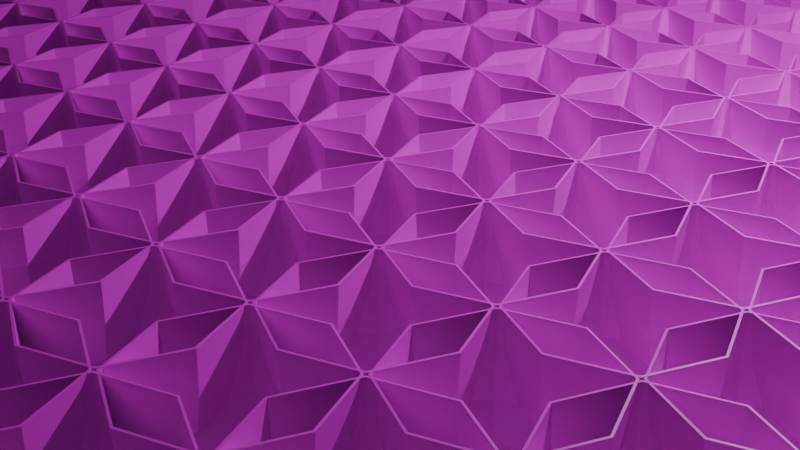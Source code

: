 # Source: goblet.blend  (saved by Blender 5.1.30; exported with 4.5.12 LTS)
import bpy
from mathutils import Matrix  # noqa: F401  (used for matrix-valued properties, if any)

bpy.ops.wm.read_factory_settings(use_empty=True)
scene = bpy.context.scene
scene.name = 'Scene'

# ---- collections
col_collection = bpy.data.collections.new('Collection'); scene.collection.children.link(col_collection)

# ---- images (referenced by path relative to the original .blend; pixels are not part of the script)
import os
ASSET_DIR = os.environ.get("B2B_ASSET_DIR", "")  # directory of the original .blend (textures are referenced by path, not embedded)
HERE = os.path.dirname(os.path.abspath(__file__))  # packed textures are extracted next to this script under _unpacked/

def load_image(name, relpath, width, height, colorspace="sRGB"):
    """Load a texture the original file referenced (path relative to the .blend, or extracted next to this script)."""
    p = next((c for c in (os.path.join(HERE, relpath), os.path.join(ASSET_DIR, relpath)) if relpath and os.path.exists(c)), "")
    if p:
        img = bpy.data.images.load(p, check_existing=True)
        img.name = name
    else:  # same state as the original file: an image datablock whose file is absent (Cycles renders it pink)
        img = bpy.data.images.new(name, width, height)
        img.source = "FILE"
        img.filepath = "//" + (relpath or name)
    img.colorspace_settings.name = colorspace
    return img
img_inv_png_001 = load_image('inv.png.001', 'inv.png', 1024, 1024, 'sRGB')

# ---- materials (node trees are filled in below, after node groups)
mat_material = bpy.data.materials.new('Material')

# ---- node groups
ng_geometry_nodes = bpy.data.node_groups.new('Geometry Nodes', 'GeometryNodeTree')
_s = ng_geometry_nodes.interface.new_socket(name='Geometry', in_out='OUTPUT', socket_type='NodeSocketGeometry')
_s = ng_geometry_nodes.interface.new_socket(name='Geometry', in_out='INPUT', socket_type='NodeSocketGeometry')
ng_geometry_nodes.is_modifier = True
_N = ng_geometry_nodes.nodes; _L = ng_geometry_nodes.links
n0 = _N.new('NodeGroupInput'); n0.name = 'Group Input'; n0.location = (-76, 10)
n1 = _N.new('NodeGroupOutput'); n1.name = 'Group Output'; n1.location = (200, 0)
_L.new(n0.outputs[0], n1.inputs[0])
n1.is_active_output = True
ng_geometry_nodes_001 = bpy.data.node_groups.new('Geometry Nodes.001', 'GeometryNodeTree')
_s = ng_geometry_nodes_001.interface.new_socket(name='Geometry', in_out='OUTPUT', socket_type='NodeSocketGeometry')
_s = ng_geometry_nodes_001.interface.new_socket(name='Geometry', in_out='INPUT', socket_type='NodeSocketGeometry')
ng_geometry_nodes_001.is_modifier = True
# nodes of 'Geometry Nodes.001' reference scene objects; filled in after objects exist

# ---- material node trees
mat_material.use_nodes = True; mat_material.node_tree.nodes.clear()
_N = mat_material.node_tree.nodes; _L = mat_material.node_tree.links
n0 = _N.new('ShaderNodeBsdfPrincipled'); n0.name = 'Principled BSDF'; n0.location = (-145, 94)
n1 = _N.new('ShaderNodeOutputMaterial'); n1.name = 'Material Output'; n1.location = (129, 95)
n2 = _N.new('ShaderNodeTexImage'); n2.name = 'Image Texture'; n2.location = (-419, 48)
n2.image = img_inv_png_001
_L.new(n0.outputs[0], n1.inputs[0])
_L.new(n2.outputs[0], n0.inputs[0])
n1.is_active_output = True

# ---- world
world_world = bpy.data.worlds.new('World'); scene.world = world_world
world_world.use_nodes = True; world_world.node_tree.nodes.clear()
_N = world_world.node_tree.nodes; _L = world_world.node_tree.links
n0 = _N.new('ShaderNodeOutputWorld'); n0.name = 'World Output'; n0.location = (200, 100)
n1 = _N.new('ShaderNodeBackground'); n1.name = 'Background'; n1.location = (-200, 100)
n1.inputs[0].default_value = (0.05088, 0.05088, 0.05088, 1.0)
_L.new(n1.outputs[0], n0.inputs[0])
n0.is_active_output = True
world_world.color = (0.05088, 0.05088, 0.05088)
world_world.sun_shadow_jitter_overblur = 0.0

# ---- cameras
cam_camera = bpy.data.cameras.new('Camera')
cam_camera.clip_end = 100.0
cam_camera.ortho_scale = 7.314

# ---- lights
light_light = bpy.data.lights.new('Light', 'POINT')
light_light.energy = 1000.0
light_light.shadow_soft_size = 0.1

# ---- meshes
me_circle = bpy.data.meshes.new('Circle')
me_circle.from_pydata([(0.0, 0.5642, 0.0), (-0.399, 0.399, 0.0), (-0.5642, 0.0, 0.0), (-0.399, -0.399, 0.0), (0.0, -0.5642, 0.0), (0.399, -0.399, 0.0), (0.5642, 0.0, 0.0), (0.399, 0.399, 0.0), (3.844e-10, 0.2695, 0.05408), (-0.1906, 0.1906, 0.05408), (-0.2695, 0.0, 0.05408), (-0.1906, -0.1906, 0.05408), (3.844e-10, -0.2695, 0.05408), (0.1906, -0.1906, 0.05408), (0.2695, 0.0, 0.05408), (0.1906, 0.1906, 0.05408), (3.352e-09, 0.06008, 0.1295), (-0.04248, 0.04248, 0.1295), (-0.06008, 1.633e-09, 0.1295), (-0.04248, -0.04248, 0.1295), (3.352e-09, -0.06008, 0.1295), (0.04248, -0.04248, 0.1295), (0.06008, 1.633e-09, 0.1295), (0.04248, 0.04248, 0.1295), (3.352e-09, 0.06008, 1.037), (-0.04248, 0.04248, 1.037), (-0.06008, 1.633e-09, 1.037), (-0.04248, -0.04248, 1.037), (3.352e-09, -0.06008, 1.037), (0.04248, -0.04248, 1.037), (0.06008, 1.633e-09, 1.037), (0.04248, 0.04248, 1.037), (1.695e-09, 0.177, 0.9992), (-0.1252, 0.1252, 0.9992), (-0.177, -3.369e-09, 0.9992), (-0.1252, -0.1252, 0.9992), (1.695e-09, -0.177, 0.9992), (0.1252, -0.1252, 0.9992), (0.177, -3.369e-09, 0.9992), (0.1252, 0.1252, 0.9992), (1.96e-10, 0.2346, 0.9992), (-0.1659, 0.1659, 0.9992), (-0.2346, -7.199e-09, 0.9992), (-0.1659, -0.1659, 0.9992), (1.96e-10, -0.2346, 0.9992), (0.1659, -0.1659, 0.9992), (0.2346, -7.199e-09, 0.9992), (0.1659, 0.1659, 0.9992), (-2.806e-09, 0.4222, 1.089), (-0.2985, 0.2985, 1.089), (-0.4222, -2.263e-08, 1.089), (-0.2985, -0.2985, 1.089), (-2.806e-09, -0.4222, 1.089), (0.2985, -0.2985, 1.089), (0.4222, -2.263e-08, 1.089), (0.2985, 0.2985, 1.089), (-6.511e-09, 0.5942, 1.267), (-0.4202, 0.4202, 1.267), (-0.5942, -3.314e-08, 1.267), (-0.4202, -0.4202, 1.267), (-6.511e-09, -0.5942, 1.267), (0.4202, -0.4202, 1.267), (0.5942, -3.314e-08, 1.267), (0.4202, 0.4202, 1.267), (-5.861e-09, 0.6575, 1.821), (-0.4649, 0.4649, 1.821), (-0.6575, -3.578e-08, 1.821), (-0.4649, -0.4649, 1.821), (-5.861e-09, -0.6575, 1.821), (0.4649, -0.4649, 1.821), (0.6575, -3.578e-08, 1.821), (0.4649, 0.4649, 1.821), (-0.4536, 0.4536, 1.544), (-0.6416, -3.532e-08, 1.544), (0.6416, -3.532e-08, 1.544), (0.4536, 0.4536, 1.544), (-6.217e-09, -0.6416, 1.544), (0.4536, -0.4536, 1.544), (-0.4536, -0.4536, 1.544), (-6.217e-09, 0.6416, 1.544), (-5.337e-11, 0.5673, 0.01665), (-0.4011, 0.4011, 0.01665), (-0.5673, 0.0, 0.01665), (-0.4011, -0.4011, 0.01665), (-5.337e-11, -0.5673, 0.01665), (0.4011, -0.4011, 0.01665), (0.5673, 0.0, 0.01665), (0.4011, 0.4011, 0.01665), (1.025e-10, 0.2736, 0.07051), (-0.1935, 0.1935, 0.07051), (-0.2736, -4.027e-11, 0.07051), (-0.1935, -0.1935, 0.07051), (3.441e-10, -0.2736, 0.07051), (0.1935, -0.1935, 0.07051), (0.2736, 0.0, 0.07051), (0.1935, 0.1935, 0.07051), (2.624e-09, 0.07292, 0.1406), (-0.05156, 0.05156, 0.1406), (-0.07292, 9.054e-10, 0.1406), (-0.05156, -0.05156, 0.1406), (2.988e-09, -0.07292, 0.1406), (0.05156, -0.05156, 0.1406), (0.07292, 1.269e-09, 0.1406), (0.05156, 0.05156, 0.1406), (3.103e-09, 0.06726, 1.022), (-0.04756, 0.04756, 1.022), (-0.06726, 1.696e-09, 1.022), (-0.04756, -0.04756, 1.022), (3.041e-09, -0.06726, 1.022), (0.04756, -0.04756, 1.022), (0.06726, 2.007e-09, 1.022), (0.04756, 0.04756, 1.022), (1.817e-09, 0.175, 0.9824), (-0.1238, 0.1238, 0.9824), (-0.175, -3.045e-09, 0.9824), (-0.1238, -0.1238, 0.9824), (4.797e-09, -0.175, 0.9824), (0.1238, -0.1238, 0.9824), (0.175, -3.005e-09, 0.9824), (0.1238, 0.1238, 0.9824), (-1.065e-09, 0.2392, 0.9829), (-0.1691, 0.1691, 0.9829), (-0.2392, -7.956e-09, 0.9829), (-0.1691, -0.1691, 0.9829), (1.037e-09, -0.2392, 0.9829), (0.1691, -0.1691, 0.9829), (0.2392, -8.04e-09, 0.9829), (0.1691, 0.1691, 0.9829), (-4.017e-09, 0.4325, 1.075), (-0.3058, 0.3058, 1.075), (-0.4325, -2.333e-08, 1.075), (-0.3058, -0.3058, 1.075), (-3.844e-09, -0.4325, 1.075), (0.3058, -0.3058, 1.075), (0.4325, -2.35e-08, 1.075), (0.3058, 0.3058, 1.075), (-7.084e-09, 0.6095, 1.26), (-0.431, 0.431, 1.26), (-0.6095, -3.41e-08, 1.26), (-0.431, -0.431, 1.26), (-7.084e-09, -0.6095, 1.26), (0.431, -0.431, 1.26), (0.6095, -3.448e-08, 1.26), (0.431, 0.431, 1.26), (-6.214e-09, 0.6744, 1.82), (-0.4769, 0.4769, 1.82), (-0.6744, -3.578e-08, 1.82), (-0.4769, -0.4769, 1.82), (-6.214e-09, -0.6744, 1.82), (0.4769, -0.4769, 1.82), (0.6744, -3.578e-08, 1.82), (0.4769, 0.4769, 1.82), (-0.4655, 0.4655, 1.542), (-0.6584, -3.62e-08, 1.542), (0.6584, -3.638e-08, 1.542), (0.4655, 0.4655, 1.542), (-6.922e-09, -0.6584, 1.542), (0.4655, -0.4655, 1.542), (-0.4655, -0.4655, 1.542), (-6.569e-09, 0.6584, 1.542)], [], [(2, 1, 9, 10), (7, 6, 14, 15), (5, 4, 12, 13), (3, 2, 10, 11), (1, 0, 8, 9), (0, 7, 15, 8), (6, 5, 13, 14), (4, 3, 11, 12), (13, 12, 20, 21), (11, 10, 18, 19), (9, 8, 16, 17), (8, 15, 23, 16), (14, 13, 21, 22), (12, 11, 19, 20), (10, 9, 17, 18), (15, 14, 22, 23), (23, 22, 30, 31), (21, 20, 28, 29), (19, 18, 26, 27), (17, 16, 24, 25), (16, 23, 31, 24), (22, 21, 29, 30), (20, 19, 27, 28), (18, 17, 25, 26), (30, 29, 37, 38), (28, 27, 35, 36), (26, 25, 33, 34), (31, 30, 38, 39), (29, 28, 36, 37), (27, 26, 34, 35), (25, 24, 32, 33), (24, 31, 39, 32), (33, 32, 40, 41), (32, 39, 47, 40), (38, 37, 45, 46), (36, 35, 43, 44), (34, 33, 41, 42), (39, 38, 46, 47), (37, 36, 44, 45), (35, 34, 42, 43), (47, 46, 54, 55), (45, 44, 52, 53), (43, 42, 50, 51), (41, 40, 48, 49), (40, 47, 55, 48), (46, 45, 53, 54), (44, 43, 51, 52), (42, 41, 49, 50), (55, 54, 62, 63), (53, 52, 60, 61), (51, 50, 58, 59), (49, 48, 56, 57), (48, 55, 63, 56), (54, 53, 61, 62), (52, 51, 59, 60), (50, 49, 57, 58), (73, 72, 65, 66), (75, 74, 70, 71), (77, 76, 68, 69), (78, 73, 66, 67), (72, 79, 64, 65), (79, 75, 71, 64), (74, 77, 69, 70), (76, 78, 67, 68), (60, 59, 78, 76), (62, 61, 77, 74), (56, 63, 75, 79), (57, 56, 79, 72), (59, 58, 73, 78), (61, 60, 76, 77), (63, 62, 74, 75), (58, 57, 72, 73), (82, 90, 89, 81), (87, 95, 94, 86), (85, 93, 92, 84), (83, 91, 90, 82), (81, 89, 88, 80), (80, 88, 95, 87), (86, 94, 93, 85), (84, 92, 91, 83), (93, 101, 100, 92), (91, 99, 98, 90), (89, 97, 96, 88), (88, 96, 103, 95), (94, 102, 101, 93), (92, 100, 99, 91), (90, 98, 97, 89), (95, 103, 102, 94), (103, 111, 110, 102), (101, 109, 108, 100), (99, 107, 106, 98), (97, 105, 104, 96), (96, 104, 111, 103), (102, 110, 109, 101), (100, 108, 107, 99), (98, 106, 105, 97), (110, 118, 117, 109), (108, 116, 115, 107), (106, 114, 113, 105), (111, 119, 118, 110), (109, 117, 116, 108), (107, 115, 114, 106), (105, 113, 112, 104), (104, 112, 119, 111), (113, 121, 120, 112), (112, 120, 127, 119), (118, 126, 125, 117), (116, 124, 123, 115), (114, 122, 121, 113), (119, 127, 126, 118), (117, 125, 124, 116), (115, 123, 122, 114), (127, 135, 134, 126), (125, 133, 132, 124), (123, 131, 130, 122), (121, 129, 128, 120), (120, 128, 135, 127), (126, 134, 133, 125), (124, 132, 131, 123), (122, 130, 129, 121), (135, 143, 142, 134), (133, 141, 140, 132), (131, 139, 138, 130), (129, 137, 136, 128), (128, 136, 143, 135), (134, 142, 141, 133), (132, 140, 139, 131), (130, 138, 137, 129), (153, 146, 145, 152), (155, 151, 150, 154), (157, 149, 148, 156), (158, 147, 146, 153), (152, 145, 144, 159), (159, 144, 151, 155), (154, 150, 149, 157), (156, 148, 147, 158), (140, 156, 158, 139), (142, 154, 157, 141), (136, 159, 155, 143), (137, 152, 159, 136), (139, 158, 153, 138), (141, 157, 156, 140), (143, 155, 154, 142), (138, 153, 152, 137), (0, 1, 81, 80), (1, 2, 82, 81), (2, 3, 83, 82), (3, 4, 84, 83), (4, 5, 85, 84), (5, 6, 86, 85), (6, 7, 87, 86), (7, 0, 80, 87), (65, 64, 144, 145), (66, 65, 145, 146), (67, 66, 146, 147), (68, 67, 147, 148), (69, 68, 148, 149), (70, 69, 149, 150), (71, 70, 150, 151), (64, 71, 151, 144)])
_uv = me_circle.uv_layers.new(name='UVMap')
_uv.uv.foreach_set('vector', [0.6353, 0.03338, 0.6353, 0.03338, 0.6353, 0.03338, 0.6353, 0.03338, 0.6353, 0.03338, 0.6353, 0.03338, 0.6353, 0.03338, 0.6353, 0.03338, 0.6353, 0.03338, 0.6353, 0.03338, 0.6353, 0.03338, 0.6353, 0.03338, 0.6353, 0.03338, 0.6353, 0.03338, 0.6353, 0.03338, 0.6353, 0.03338, 0.6353, 0.03338, 0.6353, 0.03338, 0.6353, 0.03338, 0.6353, 0.03338, 0.6353, 0.03338, 0.6353, 0.03338, 0.6353, 0.03338, 0.6353, 0.03338, 0.6353, 0.03338, 0.6353, 0.03338, 0.6353, 0.03338, 0.6353, 0.03338, 0.6353, 0.03338, 0.6353, 0.03338, 0.6353, 0.03338, 0.6353, 0.03338, 0.6353, 0.03338, 0.6353, 0.03338, 0.6353, 0.0334, 0.6353, 0.03339, 0.6353, 0.03338, 0.6353, 0.03338, 0.6353, 0.03338, 0.6353, 0.0334, 0.6353, 0.03338, 0.6353, 0.03338, 0.6353, 0.03336, 0.6353, 0.03337, 0.6353, 0.03338, 0.6353, 0.03338, 0.6353, 0.03336, 0.6353, 0.03336, 0.6353, 0.03338, 0.6353, 0.03338, 0.6353, 0.03339, 0.6353, 0.03337, 0.6353, 0.03338, 0.6353, 0.03338, 0.6353, 0.0334, 0.6353, 0.0334, 0.6353, 0.03338, 0.6353, 0.03338, 0.6353, 0.03337, 0.6353, 0.03338, 0.6353, 0.03338, 0.6353, 0.03338, 0.6353, 0.03337, 0.6353, 0.03336, 0.6353, 0.03336, 0.6353, 0.03337, 0.635, 0.02856, 0.6386, 0.02978, 0.6353, 0.03339, 0.6353, 0.0334, 0.6305, 0.03368, 0.6316, 0.03022, 0.6353, 0.0334, 0.6353, 0.03338, 0.6356, 0.03776, 0.6322, 0.03681, 0.6353, 0.03337, 0.6353, 0.03336, 0.6401, 0.03309, 0.6387, 0.03628, 0.6353, 0.03336, 0.6353, 0.03336, 0.6386, 0.02978, 0.6401, 0.03309, 0.6353, 0.03337, 0.6353, 0.03339, 0.6316, 0.03022, 0.635, 0.02856, 0.6353, 0.0334, 0.6353, 0.0334, 0.6322, 0.03681, 0.6305, 0.03368, 0.6353, 0.03338, 0.6353, 0.03337, 0.6387, 0.03628, 0.6356, 0.03776, 0.635, 0.02856, 0.6316, 0.03022, 0.6238, 0.02373, 0.6345, 0.01861, 0.6305, 0.03368, 0.6322, 0.03681, 0.6263, 0.04385, 0.6203, 0.03479, 0.6356, 0.03776, 0.6387, 0.03628, 0.6452, 0.04275, 0.636, 0.04641, 0.6386, 0.02978, 0.635, 0.02856, 0.6345, 0.01861, 0.6456, 0.02268, 0.6316, 0.03022, 0.6305, 0.03368, 0.6203, 0.03479, 0.6238, 0.02373, 0.6322, 0.03681, 0.6356, 0.03776, 0.636, 0.04641, 0.6263, 0.04385, 0.6387, 0.03628, 0.6401, 0.03309, 0.65, 0.03319, 0.6452, 0.04275, 0.6401, 0.03309, 0.6386, 0.02978, 0.6456, 0.02268, 0.65, 0.03319, 0.6452, 0.04275, 0.65, 0.03319, 0.655, 0.03341, 0.6481, 0.04578, 0.65, 0.03319, 0.6456, 0.02268, 0.6492, 0.01917, 0.655, 0.03341, 0.6345, 0.01861, 0.6238, 0.02373, 0.6199, 0.02051, 0.6343, 0.01366, 0.6203, 0.03479, 0.6263, 0.04385, 0.6238, 0.04722, 0.6153, 0.03552, 0.636, 0.04641, 0.6452, 0.04275, 0.6481, 0.04578, 0.6362, 0.05034, 0.6456, 0.02268, 0.6345, 0.01861, 0.6343, 0.01366, 0.6492, 0.01917, 0.6238, 0.02373, 0.6203, 0.03479, 0.6153, 0.03552, 0.6199, 0.02051, 0.6263, 0.04385, 0.636, 0.04641, 0.6362, 0.05034, 0.6238, 0.04722, 0.2765, 0.1865, 0.4172, 0.218, 0.4207, 0.3435, 0.2086, 0.3099, 0.5553, 0.1812, 0.5274, 0.1026, 0.6105, 0.1773, 0.6286, 0.301, 0.6238, 0.04722, 0.6362, 0.05034, 0.6425, 0.08134, 0.6218, 0.07702, 0.6481, 0.04578, 0.655, 0.03341, 0.679, 0.05525, 0.6624, 0.07469, 0.3188, 0.1121, 0.2765, 0.1865, 0.2086, 0.3099, 0.2246, 0.1871, 0.4172, 0.218, 0.5553, 0.1812, 0.6286, 0.301, 0.4207, 0.3435, 0.6153, 0.03552, 0.6238, 0.04722, 0.6218, 0.07702, 0.6029, 0.06032, 0.6362, 0.05034, 0.6481, 0.04578, 0.6624, 0.07469, 0.6425, 0.08134, 0.2086, 0.3099, 0.4207, 0.3435, 0.4258, 0.4775, 0.1447, 0.442, 0.6286, 0.301, 0.6105, 0.1773, 0.7109, 0.2652, 0.6977, 0.4272, 0.6218, 0.07702, 0.6425, 0.08134, 0.6438, 0.0963, 0.6152, 0.09154, 0.6624, 0.07469, 0.679, 0.05525, 0.6981, 0.06694, 0.6713, 0.08846, 0.2246, 0.1871, 0.2086, 0.3099, 0.1447, 0.442, 0.0985, 0.2958, 0.4207, 0.3435, 0.6286, 0.301, 0.6977, 0.4272, 0.4258, 0.4775, 0.6029, 0.06032, 0.6218, 0.07702, 0.6152, 0.09154, 0.5853, 0.07409, 0.6425, 0.08134, 0.6624, 0.07469, 0.6713, 0.08846, 0.6438, 0.0963, 0.6458, 0.1149, 0.6804, 0.1054, 0.6894, 0.1249, 0.6481, 0.1366, 0.08006, 0.7994, 0.4185, 0.816, 0.4229, 0.9936, 0.2127, 0.9588, 0.7625, 0.7881, 0.7793, 0.6048, 0.7896, 0.7866, 0.6244, 0.9213, 0.609, 0.111, 0.6458, 0.1149, 0.6481, 0.1366, 0.6036, 0.133, 0.6804, 0.1054, 0.7128, 0.08519, 0.7251, 0.104, 0.6894, 0.1249, 0.03176, 0.6444, 0.08006, 0.7994, 0.2127, 0.9588, 0.01963, 0.8251, 0.4185, 0.816, 0.7625, 0.7881, 0.6244, 0.9213, 0.4229, 0.9936, 0.5725, 0.09466, 0.609, 0.111, 0.6036, 0.133, 0.562, 0.1165, 0.5853, 0.07409, 0.6152, 0.09154, 0.609, 0.111, 0.5725, 0.09466, 0.4258, 0.4775, 0.6977, 0.4272, 0.7625, 0.7881, 0.4185, 0.816, 0.0985, 0.2958, 0.1447, 0.442, 0.08006, 0.7994, 0.03176, 0.6444, 0.6713, 0.08846, 0.6981, 0.06694, 0.7128, 0.08519, 0.6804, 0.1054, 0.6152, 0.09154, 0.6438, 0.0963, 0.6458, 0.1149, 0.609, 0.111, 0.6977, 0.4272, 0.7109, 0.2652, 0.7793, 0.6048, 0.7625, 0.7881, 0.1447, 0.442, 0.4258, 0.4775, 0.4185, 0.816, 0.08006, 0.7994, 0.6438, 0.0963, 0.6713, 0.08846, 0.6804, 0.1054, 0.6458, 0.1149, 0.6353, 0.03338, 0.6353, 0.03338, 0.6353, 0.03338, 0.6353, 0.03338, 0.6353, 0.03338, 0.6353, 0.03338, 0.6353, 0.03338, 0.6353, 0.03338, 0.6353, 0.03338, 0.6353, 0.03338, 0.6353, 0.03338, 0.6353, 0.03338, 0.6353, 0.03338, 0.6353, 0.03338, 0.6353, 0.03338, 0.6353, 0.03338, 0.6353, 0.03338, 0.6353, 0.03338, 0.6353, 0.03338, 0.6353, 0.03338, 0.6353, 0.03338, 0.6353, 0.03338, 0.6353, 0.03338, 0.6353, 0.03338, 0.6353, 0.03338, 0.6353, 0.03338, 0.6353, 0.03338, 0.6353, 0.03338, 0.6353, 0.03338, 0.6353, 0.03338, 0.6353, 0.03338, 0.6353, 0.03338, 0.6353, 0.03338, 0.6353, 0.03339, 0.6353, 0.0334, 0.6353, 0.03338, 0.6353, 0.03338, 0.6353, 0.0334, 0.6353, 0.03338, 0.6353, 0.03338, 0.6353, 0.03338, 0.6353, 0.03337, 0.6353, 0.03336, 0.6353, 0.03338, 0.6353, 0.03338, 0.6353, 0.03336, 0.6353, 0.03336, 0.6353, 0.03338, 0.6353, 0.03338, 0.6353, 0.03337, 0.6353, 0.03339, 0.6353, 0.03338, 0.6353, 0.03338, 0.6353, 0.0334, 0.6353, 0.0334, 0.6353, 0.03338, 0.6353, 0.03338, 0.6353, 0.03338, 0.6353, 0.03337, 0.6353, 0.03338, 0.6353, 0.03338, 0.6353, 0.03336, 0.6353, 0.03337, 0.6353, 0.03338, 0.6353, 0.03336, 0.6386, 0.02978, 0.635, 0.02856, 0.6353, 0.03337, 0.6353, 0.03339, 0.6316, 0.03022, 0.6305, 0.03368, 0.6353, 0.0334, 0.6353, 0.0334, 0.6322, 0.03681, 0.6356, 0.03776, 0.6353, 0.03338, 0.6353, 0.03337, 0.6387, 0.03628, 0.6401, 0.03309, 0.6353, 0.03336, 0.6353, 0.03336, 0.6401, 0.03309, 0.6386, 0.02978, 0.6353, 0.03336, 0.6353, 0.03337, 0.635, 0.02856, 0.6316, 0.03022, 0.6353, 0.03339, 0.6353, 0.0334, 0.6305, 0.03368, 0.6322, 0.03681, 0.6353, 0.0334, 0.6353, 0.03338, 0.6356, 0.03776, 0.6387, 0.03628, 0.6353, 0.03337, 0.635, 0.02856, 0.6345, 0.01861, 0.6238, 0.02373, 0.6316, 0.03022, 0.6305, 0.03368, 0.6203, 0.03479, 0.6263, 0.04385, 0.6322, 0.03681, 0.6356, 0.03776, 0.636, 0.04641, 0.6452, 0.04275, 0.6387, 0.03628, 0.6386, 0.02978, 0.6456, 0.02268, 0.6345, 0.01861, 0.635, 0.02856, 0.6316, 0.03022, 0.6238, 0.02373, 0.6203, 0.03479, 0.6305, 0.03368, 0.6322, 0.03681, 0.6263, 0.04385, 0.636, 0.04641, 0.6356, 0.03776, 0.6387, 0.03628, 0.6452, 0.04275, 0.65, 0.03319, 0.6401, 0.03309, 0.6401, 0.03309, 0.65, 0.03319, 0.6456, 0.02268, 0.6386, 0.02978, 0.6452, 0.04275, 0.6481, 0.04578, 0.655, 0.03341, 0.65, 0.03319, 0.65, 0.03319, 0.655, 0.03341, 0.6492, 0.01917, 0.6456, 0.02268, 0.6345, 0.01861, 0.6343, 0.01366, 0.6199, 0.02051, 0.6238, 0.02373, 0.6203, 0.03479, 0.6153, 0.03552, 0.6238, 0.04722, 0.6263, 0.04385, 0.636, 0.04641, 0.6362, 0.05034, 0.6481, 0.04578, 0.6452, 0.04275, 0.6456, 0.02268, 0.6492, 0.01917, 0.6343, 0.01366, 0.6345, 0.01861, 0.6238, 0.02373, 0.6199, 0.02051, 0.6153, 0.03552, 0.6203, 0.03479, 0.6263, 0.04385, 0.6238, 0.04722, 0.6362, 0.05034, 0.636, 0.04641, 0.2765, 0.1865, 0.2086, 0.3099, 0.4207, 0.3435, 0.4172, 0.218, 0.5553, 0.1812, 0.6286, 0.301, 0.6105, 0.1773, 0.5274, 0.1026, 0.6238, 0.04722, 0.6218, 0.07702, 0.6425, 0.08134, 0.6362, 0.05034, 0.6481, 0.04578, 0.6624, 0.07469, 0.679, 0.05525, 0.655, 0.03341, 0.3188, 0.1121, 0.2246, 0.1871, 0.2086, 0.3099, 0.2765, 0.1865, 0.4172, 0.218, 0.4207, 0.3435, 0.6286, 0.301, 0.5553, 0.1812, 0.6153, 0.03552, 0.6029, 0.06032, 0.6218, 0.07702, 0.6238, 0.04722, 0.6362, 0.05034, 0.6425, 0.08134, 0.6624, 0.07469, 0.6481, 0.04578, 0.2086, 0.3099, 0.1447, 0.442, 0.4258, 0.4775, 0.4207, 0.3435, 0.6286, 0.301, 0.6977, 0.4272, 0.7109, 0.2652, 0.6105, 0.1773, 0.6218, 0.07702, 0.6152, 0.09154, 0.6438, 0.0963, 0.6425, 0.08134, 0.6624, 0.07469, 0.6713, 0.08846, 0.6981, 0.06694, 0.679, 0.05525, 0.2246, 0.1871, 0.0985, 0.2958, 0.1447, 0.442, 0.2086, 0.3099, 0.4207, 0.3435, 0.4258, 0.4775, 0.6977, 0.4272, 0.6286, 0.301, 0.6029, 0.06032, 0.5853, 0.07409, 0.6152, 0.09154, 0.6218, 0.07702, 0.6425, 0.08134, 0.6438, 0.0963, 0.6713, 0.08846, 0.6624, 0.07469, 0.6458, 0.1149, 0.6481, 0.1366, 0.6894, 0.1249, 0.6804, 0.1054, 0.08006, 0.7994, 0.2127, 0.9588, 0.4229, 0.9936, 0.4185, 0.816, 0.7625, 0.7881, 0.6244, 0.9213, 0.7896, 0.7866, 0.7793, 0.6048, 0.609, 0.111, 0.6036, 0.133, 0.6481, 0.1366, 0.6458, 0.1149, 0.6804, 0.1054, 0.6894, 0.1249, 0.7251, 0.104, 0.7128, 0.08519, 0.03176, 0.6444, 0.01963, 0.8251, 0.2127, 0.9588, 0.08006, 0.7994, 0.4185, 0.816, 0.4229, 0.9936, 0.6244, 0.9213, 0.7625, 0.7881, 0.5725, 0.09466, 0.562, 0.1165, 0.6036, 0.133, 0.609, 0.111, 0.5853, 0.07409, 0.5725, 0.09466, 0.609, 0.111, 0.6152, 0.09154, 0.4258, 0.4775, 0.4185, 0.816, 0.7625, 0.7881, 0.6977, 0.4272, 0.0985, 0.2958, 0.03176, 0.6444, 0.08006, 0.7994, 0.1447, 0.442, 0.6713, 0.08846, 0.6804, 0.1054, 0.7128, 0.08519, 0.6981, 0.06694, 0.6152, 0.09154, 0.609, 0.111, 0.6458, 0.1149, 0.6438, 0.0963, 0.6977, 0.4272, 0.7625, 0.7881, 0.7793, 0.6048, 0.7109, 0.2652, 0.1447, 0.442, 0.08006, 0.7994, 0.4185, 0.816, 0.4258, 0.4775, 0.6438, 0.0963, 0.6458, 0.1149, 0.6804, 0.1054, 0.6713, 0.08846, 0.6353, 0.03338, 0.6353, 0.03338, 0.6353, 0.03338, 0.6353, 0.03338, 0.6353, 0.03338, 0.6353, 0.03338, 0.6353, 0.03338, 0.6353, 0.03338, 0.6353, 0.03338, 0.6353, 0.03338, 0.6353, 0.03338, 0.6353, 0.03338, 0.6353, 0.03338, 0.6353, 0.03338, 0.6353, 0.03338, 0.6353, 0.03338, 0.6353, 0.03338, 0.6353, 0.03338, 0.6353, 0.03338, 0.6353, 0.03338, 0.6353, 0.03338, 0.6353, 0.03338, 0.6353, 0.03338, 0.6353, 0.03338, 0.6353, 0.03338, 0.6353, 0.03338, 0.6353, 0.03338, 0.6353, 0.03338, 0.6353, 0.03338, 0.6353, 0.03338, 0.6353, 0.03338, 0.6353, 0.03338, 0.6894, 0.1249, 0.7251, 0.104, 0.7251, 0.104, 0.6894, 0.1249, 0.6481, 0.1366, 0.6894, 0.1249, 0.6894, 0.1249, 0.6481, 0.1366, 0.6036, 0.133, 0.6481, 0.1366, 0.6481, 0.1366, 0.6036, 0.133, 0.562, 0.1165, 0.6036, 0.133, 0.6036, 0.133, 0.562, 0.1165, 0.6244, 0.9213, 0.7896, 0.7866, 0.7896, 0.7866, 0.6244, 0.9213, 0.4229, 0.9936, 0.6244, 0.9213, 0.6244, 0.9213, 0.4229, 0.9936, 0.2127, 0.9588, 0.4229, 0.9936, 0.4229, 0.9936, 0.2127, 0.9588, 0.01963, 0.8251, 0.2127, 0.9588, 0.2127, 0.9588, 0.01963, 0.8251])
me_circle.materials.append(mat_material)
me_circle.update()
me_plane = bpy.data.meshes.new('Plane')
me_plane.from_pydata([(-112.2, -112.2, 0.0), (112.2, -112.2, 0.0), (-112.2, 112.2, 0.0), (112.2, 112.2, 0.0)], [], [(0, 1, 3, 2)])
_uv = me_plane.uv_layers.new(name='UVMap')
_uv.uv.foreach_set('vector', [0.0, 0.0, 1.0, 0.0, 1.0, 1.0, 0.0, 1.0])
me_plane.update()

# ---- objects
ob_light = bpy.data.objects.new('Light', light_light)
ob_camera = bpy.data.objects.new('Camera', cam_camera)
ob_circle = bpy.data.objects.new('Circle', me_circle)
ob_plane = bpy.data.objects.new('Plane', me_plane)
_N = ng_geometry_nodes_001.nodes; _L = ng_geometry_nodes_001.links
n0 = _N.new('NodeGroupInput'); n0.name = 'Group Input.001'; n0.location = (-642, 348)
n1 = _N.new('NodeGroupOutput'); n1.name = 'Group Output.001'; n1.location = (396, 64)
n2 = _N.new('GeometryNodeGeometryToInstance'); n2.name = 'Geometry to Instance'; n2.location = (156, -233)
n3 = _N.new('GeometryNodeObjectInfo'); n3.name = 'Object Info'; n3.location = (-449, -174)
n3.inputs[0].default_value = ob_circle
n3.inputs[1].default_value = True
n4 = _N.new('GeometryNodeInstanceOnPoints'); n4.name = 'Instance on Points'; n4.location = (17, 170)
n5 = _N.new('GeometryNodeMeshGrid'); n5.name = 'Grid'; n5.location = (-508, 155)
n5.inputs[0].default_value = 30.0
n5.inputs[1].default_value = 30.0
n5.inputs[2].default_value = 32
n5.inputs[3].default_value = 32
n6 = _N.new('GeometryNodeMeshToPoints'); n6.name = 'Mesh to Points'; n6.location = (-298, 185)
n7 = _N.new('GeometryNodeRealizeInstances'); n7.name = 'Realize Instances'; n7.location = (202, 119)
_L.new(n5.outputs[0], n6.inputs[0])
_L.new(n7.outputs[0], n1.inputs[0])
_L.new(n6.outputs[0], n4.inputs[0])
_L.new(n3.outputs[4], n4.inputs[2])
_L.new(n4.outputs[0], n7.inputs[0])
n1.is_active_output = True

# ---- transforms, parenting, visibility, modifiers, constraints
ob_light.location = (4.076, 1.005, 5.904)
ob_light.rotation_euler = (0.6503, 0.05522, 1.866)
ob_light.lock_rotations_4d = False
ob_light.empty_display_type = 'ARROWS'
ob_light.color = (0.0, 0.0, 0.0, 0.0)
ob_light.lineart.crease_threshold = 0.0
ob_camera.location = (7.359, -6.926, 4.958)
ob_camera.rotation_euler = (1.109, 0.0, 0.8149)
ob_camera.lock_rotations_4d = False
ob_camera.empty_display_type = 'ARROWS'
ob_camera.color = (0.0, 0.0, 0.0, 0.0)
ob_camera.display_type = 'WIRE'
ob_camera.lineart.crease_threshold = 0.0
ob_circle.location = (0.0, 0.0, 71.16)
_m = ob_circle.modifiers.new('GeometryNodes', 'NODES')
_m.node_group = ng_geometry_nodes
ob_plane.location = (0.0, 0.0, 0.0)
_m = ob_plane.modifiers.new('GeometryNodes', 'NODES')
_m.node_group = ng_geometry_nodes_001

# ---- collection membership
col_collection.objects.link(ob_light)
col_collection.objects.link(ob_camera)
col_collection.objects.link(ob_circle)
col_collection.objects.link(ob_plane)

# ---- scene / render settings (as saved in the file)
scene.camera = ob_camera
scene.frame_start = 1; scene.frame_end = 250; scene.frame_set(1)
scene.render.engine = 'BLENDER_EEVEE_NEXT'
scene.render.bake_bias = 0.0
scene.render.bake_samples = 0
scene.cycles.sampling_pattern = 'TABULATED_SOBOL'
scene.eevee.use_volume_custom_range = False
bpy.context.view_layer.update()
